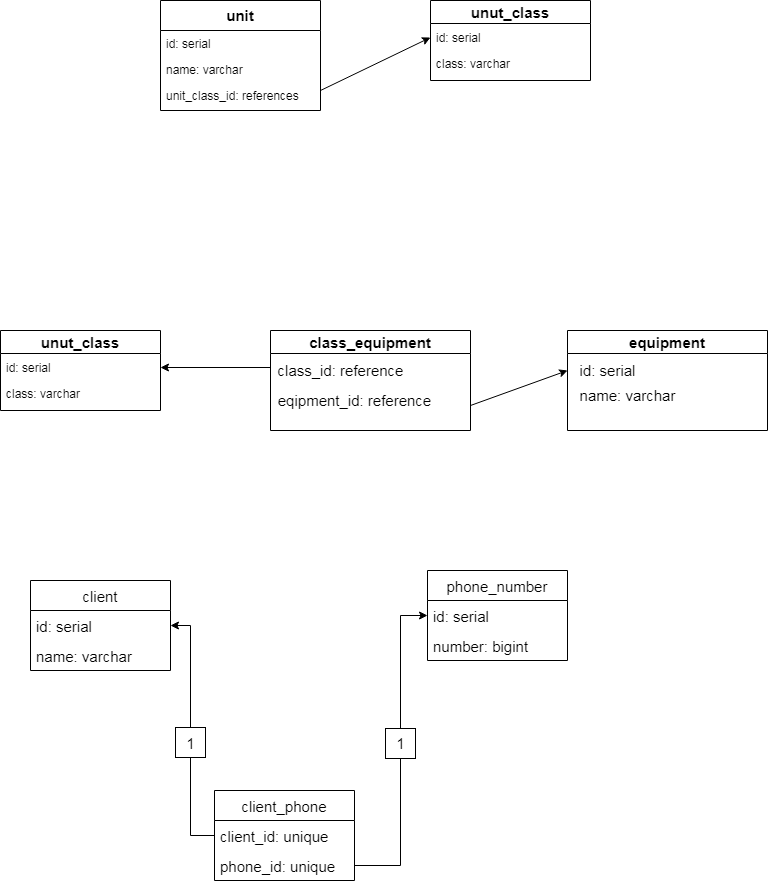

The diagram above was exported from draw.io. Its source (the exported page's mxGraphModel, read from the mxfile embedded in the PNG):
<mxGraphModel dx="868" dy="517" grid="1" gridSize="10" guides="1" tooltips="1" connect="1" arrows="1" fold="1" page="1" pageScale="1" pageWidth="827" pageHeight="1169" math="0" shadow="0">
  <root>
    <mxCell id="WIyWlLk6GJQsqaUBKTNV-0" />
    <mxCell id="WIyWlLk6GJQsqaUBKTNV-1" parent="WIyWlLk6GJQsqaUBKTNV-0" />
    <mxCell id="zkfFHV4jXpPFQw0GAbJ--0" value="unit" style="swimlane;fontStyle=1;align=center;verticalAlign=top;childLayout=stackLayout;horizontal=1;startSize=30;horizontalStack=0;resizeParent=1;resizeLast=0;collapsible=1;marginBottom=0;rounded=0;shadow=0;strokeWidth=1;fontSize=15;" parent="WIyWlLk6GJQsqaUBKTNV-1" vertex="1">
      <mxGeometry x="220" y="120" width="160" height="110" as="geometry">
        <mxRectangle x="230" y="140" width="160" height="26" as="alternateBounds" />
      </mxGeometry>
    </mxCell>
    <mxCell id="zkfFHV4jXpPFQw0GAbJ--1" value="id: serial" style="text;align=left;verticalAlign=top;spacingLeft=4;spacingRight=4;overflow=hidden;rotatable=0;points=[[0,0.5],[1,0.5]];portConstraint=eastwest;" parent="zkfFHV4jXpPFQw0GAbJ--0" vertex="1">
      <mxGeometry y="30" width="160" height="26" as="geometry" />
    </mxCell>
    <mxCell id="zkfFHV4jXpPFQw0GAbJ--2" value="name: varchar" style="text;align=left;verticalAlign=top;spacingLeft=4;spacingRight=4;overflow=hidden;rotatable=0;points=[[0,0.5],[1,0.5]];portConstraint=eastwest;rounded=0;shadow=0;html=0;" parent="zkfFHV4jXpPFQw0GAbJ--0" vertex="1">
      <mxGeometry y="56" width="160" height="26" as="geometry" />
    </mxCell>
    <mxCell id="zkfFHV4jXpPFQw0GAbJ--3" value="unit_class_id: references" style="text;align=left;verticalAlign=top;spacingLeft=4;spacingRight=4;overflow=hidden;rotatable=0;points=[[0,0.5],[1,0.5]];portConstraint=eastwest;rounded=0;shadow=0;html=0;" parent="zkfFHV4jXpPFQw0GAbJ--0" vertex="1">
      <mxGeometry y="82" width="160" height="26" as="geometry" />
    </mxCell>
    <mxCell id="b4c2o7qxgt5bwhPU6Smm-4" value="unut_class" style="swimlane;fontSize=15;" parent="WIyWlLk6GJQsqaUBKTNV-1" vertex="1">
      <mxGeometry x="490" y="120" width="160" height="80" as="geometry" />
    </mxCell>
    <mxCell id="b4c2o7qxgt5bwhPU6Smm-7" value="id: serial" style="text;align=left;verticalAlign=top;spacingLeft=4;spacingRight=4;overflow=hidden;rotatable=0;points=[[0,0.5],[1,0.5]];portConstraint=eastwest;" parent="b4c2o7qxgt5bwhPU6Smm-4" vertex="1">
      <mxGeometry y="24" width="160" height="26" as="geometry" />
    </mxCell>
    <mxCell id="b4c2o7qxgt5bwhPU6Smm-8" value="class: varchar" style="text;align=left;verticalAlign=top;spacingLeft=4;spacingRight=4;overflow=hidden;rotatable=0;points=[[0,0.5],[1,0.5]];portConstraint=eastwest;rounded=0;shadow=0;html=0;" parent="b4c2o7qxgt5bwhPU6Smm-4" vertex="1">
      <mxGeometry y="50" width="160" height="26" as="geometry" />
    </mxCell>
    <mxCell id="b4c2o7qxgt5bwhPU6Smm-9" value="" style="endArrow=classic;html=1;rounded=0;fontSize=15;entryX=0;entryY=0.5;entryDx=0;entryDy=0;" parent="WIyWlLk6GJQsqaUBKTNV-1" target="b4c2o7qxgt5bwhPU6Smm-7" edge="1">
      <mxGeometry width="50" height="50" relative="1" as="geometry">
        <mxPoint x="380" y="210" as="sourcePoint" />
        <mxPoint x="430" y="160" as="targetPoint" />
      </mxGeometry>
    </mxCell>
    <mxCell id="b4c2o7qxgt5bwhPU6Smm-11" value="class_equipment" style="swimlane;fontSize=15;" parent="WIyWlLk6GJQsqaUBKTNV-1" vertex="1">
      <mxGeometry x="330" y="450" width="200" height="100" as="geometry" />
    </mxCell>
    <mxCell id="b4c2o7qxgt5bwhPU6Smm-19" value="class_id: reference" style="text;html=1;align=center;verticalAlign=middle;resizable=0;points=[];autosize=1;strokeColor=none;fillColor=none;fontSize=15;" parent="b4c2o7qxgt5bwhPU6Smm-11" vertex="1">
      <mxGeometry x="-5" y="25" width="150" height="30" as="geometry" />
    </mxCell>
    <mxCell id="b4c2o7qxgt5bwhPU6Smm-20" value="eqipment_id: reference" style="text;html=1;align=center;verticalAlign=middle;resizable=0;points=[];autosize=1;strokeColor=none;fillColor=none;fontSize=15;" parent="b4c2o7qxgt5bwhPU6Smm-11" vertex="1">
      <mxGeometry x="-6" y="55" width="180" height="30" as="geometry" />
    </mxCell>
    <mxCell id="b4c2o7qxgt5bwhPU6Smm-12" value="equipment" style="swimlane;fontSize=15;" parent="WIyWlLk6GJQsqaUBKTNV-1" vertex="1">
      <mxGeometry x="627" y="450" width="200" height="100" as="geometry" />
    </mxCell>
    <mxCell id="b4c2o7qxgt5bwhPU6Smm-21" value="id: serial" style="text;html=1;align=center;verticalAlign=middle;resizable=0;points=[];autosize=1;strokeColor=none;fillColor=none;fontSize=15;" parent="b4c2o7qxgt5bwhPU6Smm-12" vertex="1">
      <mxGeometry y="25" width="80" height="30" as="geometry" />
    </mxCell>
    <mxCell id="b4c2o7qxgt5bwhPU6Smm-22" value="name: varchar" style="text;html=1;align=center;verticalAlign=middle;resizable=0;points=[];autosize=1;strokeColor=none;fillColor=none;fontSize=15;" parent="b4c2o7qxgt5bwhPU6Smm-12" vertex="1">
      <mxGeometry y="50" width="120" height="30" as="geometry" />
    </mxCell>
    <mxCell id="b4c2o7qxgt5bwhPU6Smm-23" value="" style="endArrow=classic;html=1;rounded=0;fontSize=15;entryX=0.001;entryY=0.5;entryDx=0;entryDy=0;entryPerimeter=0;exitX=1;exitY=0.75;exitDx=0;exitDy=0;" parent="WIyWlLk6GJQsqaUBKTNV-1" source="b4c2o7qxgt5bwhPU6Smm-11" target="b4c2o7qxgt5bwhPU6Smm-21" edge="1">
      <mxGeometry width="50" height="50" relative="1" as="geometry">
        <mxPoint x="470" y="570" as="sourcePoint" />
        <mxPoint x="520" y="520" as="targetPoint" />
      </mxGeometry>
    </mxCell>
    <mxCell id="b4c2o7qxgt5bwhPU6Smm-24" value="" style="endArrow=classic;html=1;rounded=0;fontSize=15;entryX=1;entryY=0.5;entryDx=0;entryDy=0;" parent="WIyWlLk6GJQsqaUBKTNV-1" target="6P1ZudFIAyWxjy4NO4EI-5" edge="1">
      <mxGeometry width="50" height="50" relative="1" as="geometry">
        <mxPoint x="330" y="487" as="sourcePoint" />
        <mxPoint x="230" y="500" as="targetPoint" />
      </mxGeometry>
    </mxCell>
    <mxCell id="b4c2o7qxgt5bwhPU6Smm-25" value="phone_number" style="swimlane;fontStyle=0;childLayout=stackLayout;horizontal=1;startSize=30;horizontalStack=0;resizeParent=1;resizeParentMax=0;resizeLast=0;collapsible=1;marginBottom=0;fontSize=15;" parent="WIyWlLk6GJQsqaUBKTNV-1" vertex="1">
      <mxGeometry x="487" y="690" width="140" height="90" as="geometry" />
    </mxCell>
    <mxCell id="b4c2o7qxgt5bwhPU6Smm-26" value="id: serial" style="text;strokeColor=none;fillColor=none;align=left;verticalAlign=middle;spacingLeft=4;spacingRight=4;overflow=hidden;points=[[0,0.5],[1,0.5]];portConstraint=eastwest;rotatable=0;fontSize=15;" parent="b4c2o7qxgt5bwhPU6Smm-25" vertex="1">
      <mxGeometry y="30" width="140" height="30" as="geometry" />
    </mxCell>
    <mxCell id="b4c2o7qxgt5bwhPU6Smm-27" value="number: bigint" style="text;strokeColor=none;fillColor=none;align=left;verticalAlign=middle;spacingLeft=4;spacingRight=4;overflow=hidden;points=[[0,0.5],[1,0.5]];portConstraint=eastwest;rotatable=0;fontSize=15;" parent="b4c2o7qxgt5bwhPU6Smm-25" vertex="1">
      <mxGeometry y="60" width="140" height="30" as="geometry" />
    </mxCell>
    <mxCell id="b4c2o7qxgt5bwhPU6Smm-29" value="client_phone" style="swimlane;fontStyle=0;childLayout=stackLayout;horizontal=1;startSize=30;horizontalStack=0;resizeParent=1;resizeParentMax=0;resizeLast=0;collapsible=1;marginBottom=0;fontSize=15;" parent="WIyWlLk6GJQsqaUBKTNV-1" vertex="1">
      <mxGeometry x="274" y="910" width="140" height="90" as="geometry" />
    </mxCell>
    <mxCell id="b4c2o7qxgt5bwhPU6Smm-30" value="client_id: unique" style="text;strokeColor=none;fillColor=none;align=left;verticalAlign=middle;spacingLeft=4;spacingRight=4;overflow=hidden;points=[[0,0.5],[1,0.5]];portConstraint=eastwest;rotatable=0;fontSize=15;" parent="b4c2o7qxgt5bwhPU6Smm-29" vertex="1">
      <mxGeometry y="30" width="140" height="30" as="geometry" />
    </mxCell>
    <mxCell id="b4c2o7qxgt5bwhPU6Smm-31" value="phone_id: unique" style="text;strokeColor=none;fillColor=none;align=left;verticalAlign=middle;spacingLeft=4;spacingRight=4;overflow=hidden;points=[[0,0.5],[1,0.5]];portConstraint=eastwest;rotatable=0;fontSize=15;" parent="b4c2o7qxgt5bwhPU6Smm-29" vertex="1">
      <mxGeometry y="60" width="140" height="30" as="geometry" />
    </mxCell>
    <mxCell id="b4c2o7qxgt5bwhPU6Smm-33" value="client" style="swimlane;fontStyle=0;childLayout=stackLayout;horizontal=1;startSize=30;horizontalStack=0;resizeParent=1;resizeParentMax=0;resizeLast=0;collapsible=1;marginBottom=0;fontSize=15;" parent="WIyWlLk6GJQsqaUBKTNV-1" vertex="1">
      <mxGeometry x="90" y="700" width="140" height="90" as="geometry" />
    </mxCell>
    <mxCell id="b4c2o7qxgt5bwhPU6Smm-34" value="id: serial" style="text;strokeColor=none;fillColor=none;align=left;verticalAlign=middle;spacingLeft=4;spacingRight=4;overflow=hidden;points=[[0,0.5],[1,0.5]];portConstraint=eastwest;rotatable=0;fontSize=15;" parent="b4c2o7qxgt5bwhPU6Smm-33" vertex="1">
      <mxGeometry y="30" width="140" height="30" as="geometry" />
    </mxCell>
    <mxCell id="b4c2o7qxgt5bwhPU6Smm-35" value="name: varchar" style="text;strokeColor=none;fillColor=none;align=left;verticalAlign=middle;spacingLeft=4;spacingRight=4;overflow=hidden;points=[[0,0.5],[1,0.5]];portConstraint=eastwest;rotatable=0;fontSize=15;" parent="b4c2o7qxgt5bwhPU6Smm-33" vertex="1">
      <mxGeometry y="60" width="140" height="30" as="geometry" />
    </mxCell>
    <mxCell id="b4c2o7qxgt5bwhPU6Smm-37" value="" style="endArrow=classic;html=1;rounded=0;fontSize=15;exitX=1;exitY=0.5;exitDx=0;exitDy=0;entryX=0;entryY=0.5;entryDx=0;entryDy=0;" parent="WIyWlLk6GJQsqaUBKTNV-1" source="b4c2o7qxgt5bwhPU6Smm-31" target="b4c2o7qxgt5bwhPU6Smm-26" edge="1">
      <mxGeometry width="50" height="50" relative="1" as="geometry">
        <mxPoint x="420" y="910" as="sourcePoint" />
        <mxPoint x="470" y="860" as="targetPoint" />
        <Array as="points">
          <mxPoint x="460" y="985" />
          <mxPoint x="460" y="735" />
        </Array>
      </mxGeometry>
    </mxCell>
    <mxCell id="b4c2o7qxgt5bwhPU6Smm-38" value="" style="endArrow=classic;html=1;rounded=0;fontSize=15;entryX=1;entryY=0.5;entryDx=0;entryDy=0;exitX=0;exitY=0.5;exitDx=0;exitDy=0;" parent="WIyWlLk6GJQsqaUBKTNV-1" source="b4c2o7qxgt5bwhPU6Smm-30" target="b4c2o7qxgt5bwhPU6Smm-34" edge="1">
      <mxGeometry width="50" height="50" relative="1" as="geometry">
        <mxPoint x="450" y="930" as="sourcePoint" />
        <mxPoint x="500" y="880" as="targetPoint" />
        <Array as="points">
          <mxPoint x="250" y="955" />
          <mxPoint x="250" y="745" />
        </Array>
      </mxGeometry>
    </mxCell>
    <mxCell id="b4c2o7qxgt5bwhPU6Smm-41" value="" style="rounded=0;whiteSpace=wrap;html=1;fontSize=15;" parent="WIyWlLk6GJQsqaUBKTNV-1" vertex="1">
      <mxGeometry x="235" y="847" width="30" height="30" as="geometry" />
    </mxCell>
    <mxCell id="b4c2o7qxgt5bwhPU6Smm-39" value="1" style="text;html=1;align=center;verticalAlign=middle;resizable=0;points=[];autosize=1;strokeColor=none;fillColor=none;fontSize=15;" parent="WIyWlLk6GJQsqaUBKTNV-1" vertex="1">
      <mxGeometry x="235" y="848" width="30" height="30" as="geometry" />
    </mxCell>
    <mxCell id="b4c2o7qxgt5bwhPU6Smm-42" value="" style="rounded=0;whiteSpace=wrap;html=1;fontSize=15;" parent="WIyWlLk6GJQsqaUBKTNV-1" vertex="1">
      <mxGeometry x="445" y="848" width="30" height="30" as="geometry" />
    </mxCell>
    <mxCell id="b4c2o7qxgt5bwhPU6Smm-43" value="1" style="text;html=1;align=center;verticalAlign=middle;resizable=0;points=[];autosize=1;strokeColor=none;fillColor=none;fontSize=15;" parent="WIyWlLk6GJQsqaUBKTNV-1" vertex="1">
      <mxGeometry x="445" y="848" width="30" height="30" as="geometry" />
    </mxCell>
    <mxCell id="6P1ZudFIAyWxjy4NO4EI-4" value="unut_class" style="swimlane;fontSize=15;" vertex="1" parent="WIyWlLk6GJQsqaUBKTNV-1">
      <mxGeometry x="60" y="450" width="160" height="80" as="geometry" />
    </mxCell>
    <mxCell id="6P1ZudFIAyWxjy4NO4EI-5" value="id: serial" style="text;align=left;verticalAlign=top;spacingLeft=4;spacingRight=4;overflow=hidden;rotatable=0;points=[[0,0.5],[1,0.5]];portConstraint=eastwest;" vertex="1" parent="6P1ZudFIAyWxjy4NO4EI-4">
      <mxGeometry y="24" width="160" height="26" as="geometry" />
    </mxCell>
    <mxCell id="6P1ZudFIAyWxjy4NO4EI-6" value="class: varchar" style="text;align=left;verticalAlign=top;spacingLeft=4;spacingRight=4;overflow=hidden;rotatable=0;points=[[0,0.5],[1,0.5]];portConstraint=eastwest;rounded=0;shadow=0;html=0;" vertex="1" parent="6P1ZudFIAyWxjy4NO4EI-4">
      <mxGeometry y="50" width="160" height="26" as="geometry" />
    </mxCell>
  </root>
</mxGraphModel>